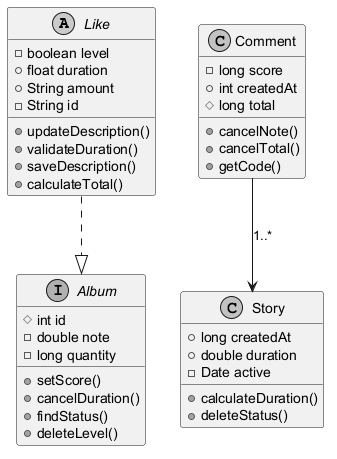

The diagram above was rendered by PlantUML. Its source (embedded in the PNG):
@startuml
skinparam monochrome true
abstract class Like {
  -boolean level
  +float duration
  +String amount
  -String id
  +updateDescription()
  +validateDuration()
  +saveDescription()
  +calculateTotal()
}
class Comment {
  -long score
  +int createdAt
  #long total
  +cancelNote()
  +cancelTotal()
  +getCode()
}
class Story {
  +long createdAt
  +double duration
  -Date active
  +calculateDuration()
  +deleteStatus()
}
interface Album {
  #int id
  -double note
  -long quantity
  +setScore()
  +cancelDuration()
  +findStatus()
  +deleteLevel()
}
Comment --> Story : "1..*"
Like ..|> Album
@enduml